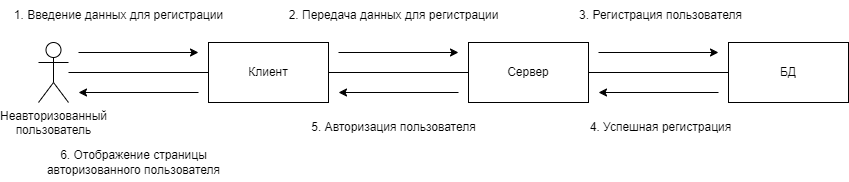

The diagram above was exported from draw.io. Its source (the exported page's mxGraphModel, read from the mxfile embedded in the PNG):
<mxGraphModel dx="1186" dy="713" grid="1" gridSize="10" guides="1" tooltips="1" connect="1" arrows="1" fold="1" page="1" pageScale="1" pageWidth="827" pageHeight="1169" math="0" shadow="0">
  <root>
    <mxCell id="0" />
    <mxCell id="1" parent="0" />
    <mxCell id="IgDScwk_YfAx_zgnYE6s-2" value="Клиент" style="rounded=0;whiteSpace=wrap;html=1;" vertex="1" parent="1">
      <mxGeometry x="260" y="290" width="120" height="60" as="geometry" />
    </mxCell>
    <mxCell id="IgDScwk_YfAx_zgnYE6s-3" value="Сервер" style="rounded=0;whiteSpace=wrap;html=1;" vertex="1" parent="1">
      <mxGeometry x="520" y="290" width="120" height="60" as="geometry" />
    </mxCell>
    <mxCell id="IgDScwk_YfAx_zgnYE6s-4" value="БД" style="rounded=0;whiteSpace=wrap;html=1;" vertex="1" parent="1">
      <mxGeometry x="780" y="290" width="120" height="60" as="geometry" />
    </mxCell>
    <mxCell id="IgDScwk_YfAx_zgnYE6s-5" value="Неавторизованный&lt;br&gt;пользователь" style="shape=umlActor;verticalLabelPosition=bottom;verticalAlign=top;html=1;outlineConnect=0;" vertex="1" parent="1">
      <mxGeometry x="90" y="290" width="30" height="60" as="geometry" />
    </mxCell>
    <mxCell id="IgDScwk_YfAx_zgnYE6s-6" value="" style="endArrow=none;html=1;rounded=0;" edge="1" parent="1" source="IgDScwk_YfAx_zgnYE6s-5" target="IgDScwk_YfAx_zgnYE6s-2">
      <mxGeometry width="50" height="50" relative="1" as="geometry">
        <mxPoint x="390" y="390" as="sourcePoint" />
        <mxPoint x="440" y="340" as="targetPoint" />
      </mxGeometry>
    </mxCell>
    <mxCell id="IgDScwk_YfAx_zgnYE6s-7" value="" style="endArrow=none;html=1;rounded=0;" edge="1" parent="1" source="IgDScwk_YfAx_zgnYE6s-2" target="IgDScwk_YfAx_zgnYE6s-3">
      <mxGeometry width="50" height="50" relative="1" as="geometry">
        <mxPoint x="130" y="330" as="sourcePoint" />
        <mxPoint x="220" y="330" as="targetPoint" />
      </mxGeometry>
    </mxCell>
    <mxCell id="IgDScwk_YfAx_zgnYE6s-8" value="" style="endArrow=none;html=1;rounded=0;" edge="1" parent="1" source="IgDScwk_YfAx_zgnYE6s-3" target="IgDScwk_YfAx_zgnYE6s-4">
      <mxGeometry width="50" height="50" relative="1" as="geometry">
        <mxPoint x="340" y="330" as="sourcePoint" />
        <mxPoint x="410" y="330" as="targetPoint" />
      </mxGeometry>
    </mxCell>
    <mxCell id="IgDScwk_YfAx_zgnYE6s-9" value="" style="endArrow=classic;html=1;rounded=0;" edge="1" parent="1">
      <mxGeometry width="50" height="50" relative="1" as="geometry">
        <mxPoint x="130" y="300" as="sourcePoint" />
        <mxPoint x="250" y="300" as="targetPoint" />
      </mxGeometry>
    </mxCell>
    <mxCell id="IgDScwk_YfAx_zgnYE6s-10" value="" style="endArrow=classic;html=1;rounded=0;" edge="1" parent="1">
      <mxGeometry width="50" height="50" relative="1" as="geometry">
        <mxPoint x="390" y="300" as="sourcePoint" />
        <mxPoint x="510" y="300" as="targetPoint" />
      </mxGeometry>
    </mxCell>
    <mxCell id="IgDScwk_YfAx_zgnYE6s-11" value="" style="endArrow=classic;html=1;rounded=0;" edge="1" parent="1">
      <mxGeometry width="50" height="50" relative="1" as="geometry">
        <mxPoint x="650" y="300" as="sourcePoint" />
        <mxPoint x="770" y="300" as="targetPoint" />
      </mxGeometry>
    </mxCell>
    <mxCell id="IgDScwk_YfAx_zgnYE6s-12" value="" style="endArrow=classic;html=1;rounded=0;" edge="1" parent="1">
      <mxGeometry width="50" height="50" relative="1" as="geometry">
        <mxPoint x="510" y="340" as="sourcePoint" />
        <mxPoint x="390" y="340" as="targetPoint" />
      </mxGeometry>
    </mxCell>
    <mxCell id="IgDScwk_YfAx_zgnYE6s-14" value="" style="endArrow=classic;html=1;rounded=0;" edge="1" parent="1">
      <mxGeometry width="50" height="50" relative="1" as="geometry">
        <mxPoint x="250" y="340" as="sourcePoint" />
        <mxPoint x="130" y="340" as="targetPoint" />
      </mxGeometry>
    </mxCell>
    <mxCell id="IgDScwk_YfAx_zgnYE6s-15" value="" style="endArrow=classic;html=1;rounded=0;" edge="1" parent="1">
      <mxGeometry width="50" height="50" relative="1" as="geometry">
        <mxPoint x="770" y="340" as="sourcePoint" />
        <mxPoint x="650" y="340" as="targetPoint" />
      </mxGeometry>
    </mxCell>
    <mxCell id="IgDScwk_YfAx_zgnYE6s-16" value="1. Введение данных для регистрации" style="text;html=1;align=center;verticalAlign=middle;resizable=0;points=[];autosize=1;strokeColor=none;fillColor=none;" vertex="1" parent="1">
      <mxGeometry x="55" y="248" width="230" height="30" as="geometry" />
    </mxCell>
    <mxCell id="IgDScwk_YfAx_zgnYE6s-17" value="2. Передача данных для регистрации" style="text;html=1;align=center;verticalAlign=middle;resizable=0;points=[];autosize=1;strokeColor=none;fillColor=none;" vertex="1" parent="1">
      <mxGeometry x="330" y="248" width="230" height="30" as="geometry" />
    </mxCell>
    <mxCell id="IgDScwk_YfAx_zgnYE6s-18" value="3. Регистрация пользователя" style="text;html=1;align=center;verticalAlign=middle;resizable=0;points=[];autosize=1;strokeColor=none;fillColor=none;" vertex="1" parent="1">
      <mxGeometry x="617" y="248" width="190" height="30" as="geometry" />
    </mxCell>
    <mxCell id="IgDScwk_YfAx_zgnYE6s-19" value="4. Успешная регистрация" style="text;html=1;align=center;verticalAlign=middle;resizable=0;points=[];autosize=1;strokeColor=none;fillColor=none;" vertex="1" parent="1">
      <mxGeometry x="632" y="360" width="160" height="30" as="geometry" />
    </mxCell>
    <mxCell id="IgDScwk_YfAx_zgnYE6s-20" value="5. Авторизация пользователя" style="text;html=1;align=center;verticalAlign=middle;resizable=0;points=[];autosize=1;strokeColor=none;fillColor=none;" vertex="1" parent="1">
      <mxGeometry x="350" y="360" width="190" height="30" as="geometry" />
    </mxCell>
    <mxCell id="IgDScwk_YfAx_zgnYE6s-21" value="6. Отображение страницы &lt;br&gt;авторизованного пользователя" style="text;html=1;align=center;verticalAlign=middle;resizable=0;points=[];autosize=1;strokeColor=none;fillColor=none;" vertex="1" parent="1">
      <mxGeometry x="85" y="390" width="200" height="40" as="geometry" />
    </mxCell>
  </root>
</mxGraphModel>